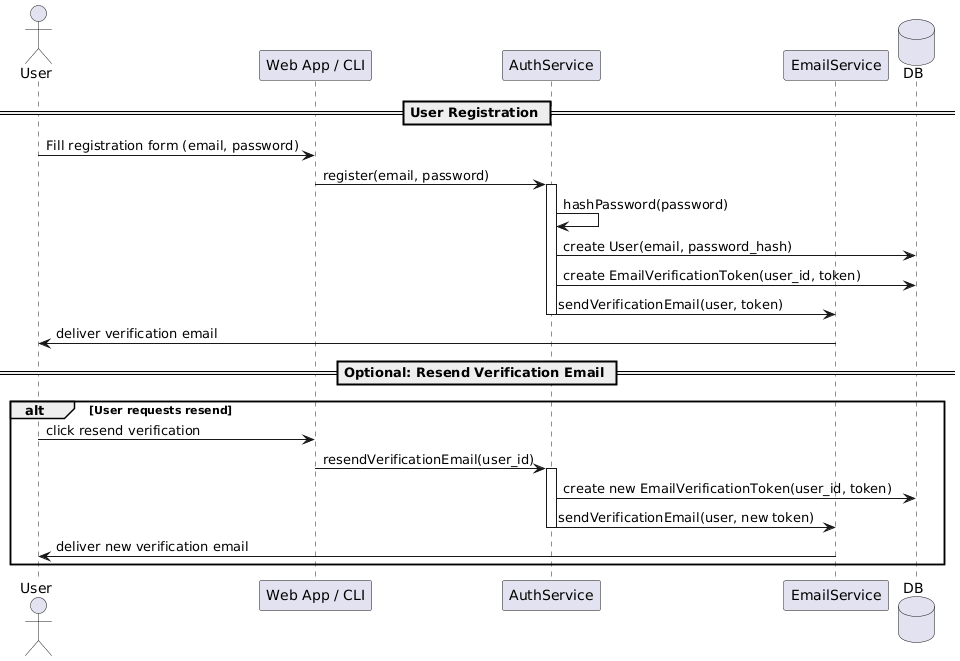

The diagram above was rendered by PlantUML. Its source (embedded in the PNG):
@startuml
actor User
participant "Web App / CLI" as Client
participant AuthService
participant EmailService
database DB

== User Registration ==

User -> Client : Fill registration form (email, password)
Client -> AuthService : register(email, password)

activate AuthService
AuthService -> AuthService : hashPassword(password)
AuthService -> DB : create User(email, password_hash)
AuthService -> DB : create EmailVerificationToken(user_id, token)
AuthService -> EmailService : sendVerificationEmail(user, token)
deactivate AuthService

EmailService -> User : deliver verification email

== Optional: Resend Verification Email ==
alt User requests resend
    User -> Client : click resend verification
    Client -> AuthService : resendVerificationEmail(user_id)
    activate AuthService
    AuthService -> DB : create new EmailVerificationToken(user_id, token)
    AuthService -> EmailService : sendVerificationEmail(user, new token)
    deactivate AuthService
    EmailService -> User : deliver new verification email
end
@enduml